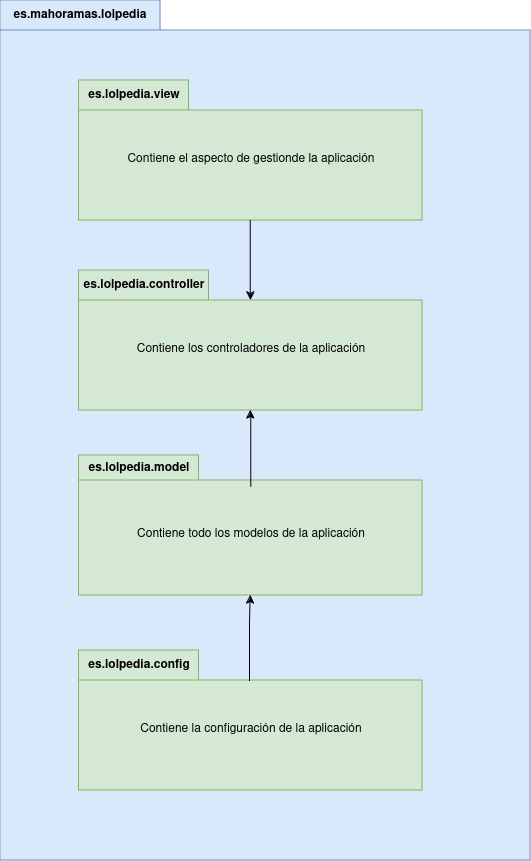

The diagram above was exported from draw.io. Its source (the exported page's mxGraphModel, read from the mxfile embedded in the PNG):
<mxGraphModel dx="1434" dy="750" grid="1" gridSize="10" guides="1" tooltips="1" connect="1" arrows="1" fold="1" page="1" pageScale="1" pageWidth="850" pageHeight="1100" math="0" shadow="0">
  <root>
    <mxCell id="0" />
    <mxCell id="1" parent="0" />
    <mxCell id="f5mK3MdMg_kiVylEdXSW-1" value="es.mahoramas.lolpedia" style="shape=folder;fontStyle=1;tabWidth=160;tabHeight=30;tabPosition=left;html=1;boundedLbl=1;labelInHeader=1;container=1;collapsible=0;whiteSpace=wrap;fillColor=#dae8fc;strokeColor=#6c8ebf;" parent="1" vertex="1">
      <mxGeometry x="150" y="30" width="530" height="860" as="geometry" />
    </mxCell>
    <mxCell id="f5mK3MdMg_kiVylEdXSW-2" value="" style="html=1;strokeColor=none;resizeWidth=1;resizeHeight=1;fillColor=none;part=1;connectable=0;allowArrows=0;deletable=0;whiteSpace=wrap;" parent="f5mK3MdMg_kiVylEdXSW-1" vertex="1">
      <mxGeometry width="530" height="549.3980582524272" relative="1" as="geometry">
        <mxPoint y="30" as="offset" />
      </mxGeometry>
    </mxCell>
    <mxCell id="f5mK3MdMg_kiVylEdXSW-8" value="es.lolpedia.view" style="shape=folder;fontStyle=1;tabWidth=110;tabHeight=30;tabPosition=left;html=1;boundedLbl=1;labelInHeader=1;container=1;collapsible=0;whiteSpace=wrap;fillColor=#d5e8d4;strokeColor=#82b366;" parent="f5mK3MdMg_kiVylEdXSW-1" vertex="1">
      <mxGeometry x="78.51851851851852" y="80" width="343.51851851851853" height="140" as="geometry" />
    </mxCell>
    <mxCell id="f5mK3MdMg_kiVylEdXSW-9" value="Contiene el aspecto de gestionde la aplicación" style="html=1;strokeColor=none;resizeWidth=1;resizeHeight=1;fillColor=none;part=1;connectable=0;allowArrows=0;deletable=0;whiteSpace=wrap;" parent="f5mK3MdMg_kiVylEdXSW-8" vertex="1">
      <mxGeometry width="343.51851851851853" height="98" relative="1" as="geometry">
        <mxPoint y="30" as="offset" />
      </mxGeometry>
    </mxCell>
    <mxCell id="f5mK3MdMg_kiVylEdXSW-10" value="es.lolpedia.controller" style="shape=folder;fontStyle=1;tabWidth=130;tabHeight=30;tabPosition=left;html=1;boundedLbl=1;labelInHeader=1;container=1;collapsible=0;whiteSpace=wrap;fillColor=#d5e8d4;strokeColor=#82b366;" parent="f5mK3MdMg_kiVylEdXSW-1" vertex="1">
      <mxGeometry x="78.51851851851852" y="270" width="343.51851851851853" height="140" as="geometry" />
    </mxCell>
    <mxCell id="f5mK3MdMg_kiVylEdXSW-11" value="Contiene los controladores de la aplicación" style="html=1;strokeColor=none;resizeWidth=1;resizeHeight=1;fillColor=none;part=1;connectable=0;allowArrows=0;deletable=0;whiteSpace=wrap;" parent="f5mK3MdMg_kiVylEdXSW-10" vertex="1">
      <mxGeometry width="343.51851851851853" height="98" relative="1" as="geometry">
        <mxPoint y="30" as="offset" />
      </mxGeometry>
    </mxCell>
    <mxCell id="f5mK3MdMg_kiVylEdXSW-12" value="es.lolpedia.model" style="shape=folder;fontStyle=1;tabWidth=120;tabHeight=25;tabPosition=left;html=1;boundedLbl=1;labelInHeader=1;container=1;collapsible=0;whiteSpace=wrap;fillColor=#d5e8d4;strokeColor=#82b366;" parent="f5mK3MdMg_kiVylEdXSW-1" vertex="1">
      <mxGeometry x="78.51851851851852" y="455" width="343.51851851851853" height="140" as="geometry" />
    </mxCell>
    <mxCell id="f5mK3MdMg_kiVylEdXSW-13" value="Contiene todo los modelos de la aplicación" style="html=1;strokeColor=none;resizeWidth=1;resizeHeight=1;fillColor=none;part=1;connectable=0;allowArrows=0;deletable=0;whiteSpace=wrap;" parent="f5mK3MdMg_kiVylEdXSW-12" vertex="1">
      <mxGeometry width="343.51851851851853" height="98" relative="1" as="geometry">
        <mxPoint y="30" as="offset" />
      </mxGeometry>
    </mxCell>
    <mxCell id="f5mK3MdMg_kiVylEdXSW-14" value="es.lolpedia.config" style="shape=folder;fontStyle=1;tabWidth=120;tabHeight=30;tabPosition=left;html=1;boundedLbl=1;labelInHeader=1;container=1;collapsible=0;whiteSpace=wrap;fillColor=#d5e8d4;strokeColor=#82b366;" parent="f5mK3MdMg_kiVylEdXSW-1" vertex="1">
      <mxGeometry x="78.51851851851852" y="650" width="343.51851851851853" height="140" as="geometry" />
    </mxCell>
    <mxCell id="f5mK3MdMg_kiVylEdXSW-15" value="Contiene la configuración de la aplicación" style="html=1;strokeColor=none;resizeWidth=1;resizeHeight=1;fillColor=none;part=1;connectable=0;allowArrows=0;deletable=0;whiteSpace=wrap;" parent="f5mK3MdMg_kiVylEdXSW-14" vertex="1">
      <mxGeometry width="343.51851851851853" height="98" relative="1" as="geometry">
        <mxPoint y="30" as="offset" />
      </mxGeometry>
    </mxCell>
    <mxCell id="f5mK3MdMg_kiVylEdXSW-16" style="edgeStyle=orthogonalEdgeStyle;rounded=0;orthogonalLoop=1;jettySize=auto;html=1;entryX=0.5;entryY=0.214;entryDx=0;entryDy=0;entryPerimeter=0;" parent="f5mK3MdMg_kiVylEdXSW-1" source="f5mK3MdMg_kiVylEdXSW-8" target="f5mK3MdMg_kiVylEdXSW-10" edge="1">
      <mxGeometry relative="1" as="geometry" />
    </mxCell>
    <mxCell id="f5mK3MdMg_kiVylEdXSW-17" style="edgeStyle=orthogonalEdgeStyle;rounded=0;orthogonalLoop=1;jettySize=auto;html=1;entryX=0.5;entryY=1;entryDx=0;entryDy=0;entryPerimeter=0;exitX=0.5;exitY=0.221;exitDx=0;exitDy=0;exitPerimeter=0;" parent="f5mK3MdMg_kiVylEdXSW-1" source="f5mK3MdMg_kiVylEdXSW-12" target="f5mK3MdMg_kiVylEdXSW-10" edge="1">
      <mxGeometry relative="1" as="geometry" />
    </mxCell>
    <mxCell id="f5mK3MdMg_kiVylEdXSW-18" style="edgeStyle=orthogonalEdgeStyle;rounded=0;orthogonalLoop=1;jettySize=auto;html=1;entryX=0.5;entryY=1;entryDx=0;entryDy=0;entryPerimeter=0;exitX=0.498;exitY=0.219;exitDx=0;exitDy=0;exitPerimeter=0;" parent="f5mK3MdMg_kiVylEdXSW-1" source="f5mK3MdMg_kiVylEdXSW-14" target="f5mK3MdMg_kiVylEdXSW-12" edge="1">
      <mxGeometry relative="1" as="geometry" />
    </mxCell>
  </root>
</mxGraphModel>